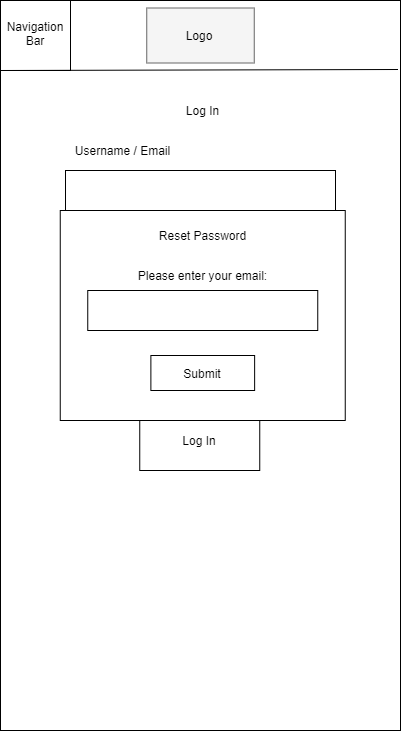

The diagram above was exported from draw.io. Its source (the exported page's mxGraphModel, read from the mxfile embedded in the PNG):
<mxGraphModel dx="3762" dy="1097" grid="1" gridSize="10" guides="1" tooltips="1" connect="1" arrows="1" fold="1" page="1" pageScale="1" pageWidth="850" pageHeight="1100" math="0" shadow="0">
  <root>
    <mxCell id="S-zmU8NnZjkkkrP7DyzU-0" />
    <mxCell id="S-zmU8NnZjkkkrP7DyzU-1" parent="S-zmU8NnZjkkkrP7DyzU-0" />
    <mxCell id="S-zmU8NnZjkkkrP7DyzU-2" value="Sign Up" style="text;html=1;align=center;verticalAlign=middle;resizable=0;points=[];autosize=1;" vertex="1" parent="S-zmU8NnZjkkkrP7DyzU-1">
      <mxGeometry x="-1310" y="455" width="60" height="20" as="geometry" />
    </mxCell>
    <mxCell id="S-zmU8NnZjkkkrP7DyzU-3" value="Forget Password" style="text;html=1;align=center;verticalAlign=middle;resizable=0;points=[];autosize=1;" vertex="1" parent="S-zmU8NnZjkkkrP7DyzU-1">
      <mxGeometry x="-1480" y="455" width="110" height="20" as="geometry" />
    </mxCell>
    <mxCell id="S-zmU8NnZjkkkrP7DyzU-4" value="" style="rounded=0;whiteSpace=wrap;html=1;" vertex="1" parent="S-zmU8NnZjkkkrP7DyzU-1">
      <mxGeometry x="-1495" y="295" width="270" height="40" as="geometry" />
    </mxCell>
    <mxCell id="S-zmU8NnZjkkkrP7DyzU-5" value="" style="rounded=0;whiteSpace=wrap;html=1;" vertex="1" parent="S-zmU8NnZjkkkrP7DyzU-1">
      <mxGeometry x="-1492.75" y="395" width="270" height="40" as="geometry" />
    </mxCell>
    <mxCell id="S-zmU8NnZjkkkrP7DyzU-6" value="Username / Email" style="text;html=1;align=center;verticalAlign=middle;resizable=0;points=[];autosize=1;" vertex="1" parent="S-zmU8NnZjkkkrP7DyzU-1">
      <mxGeometry x="-1492.75" y="265" width="110" height="20" as="geometry" />
    </mxCell>
    <mxCell id="S-zmU8NnZjkkkrP7DyzU-7" value="Password" style="text;html=1;align=center;verticalAlign=middle;resizable=0;points=[];autosize=1;" vertex="1" parent="S-zmU8NnZjkkkrP7DyzU-1">
      <mxGeometry x="-1490" y="365" width="70" height="20" as="geometry" />
    </mxCell>
    <mxCell id="S-zmU8NnZjkkkrP7DyzU-8" value="Log In" style="rounded=0;whiteSpace=wrap;html=1;" vertex="1" parent="S-zmU8NnZjkkkrP7DyzU-1">
      <mxGeometry x="-1420.75" y="535" width="120" height="60" as="geometry" />
    </mxCell>
    <mxCell id="S-zmU8NnZjkkkrP7DyzU-9" value="Log In" style="text;html=1;align=center;verticalAlign=middle;resizable=0;points=[];autosize=1;" vertex="1" parent="S-zmU8NnZjkkkrP7DyzU-1">
      <mxGeometry x="-1382.75" y="225" width="50" height="20" as="geometry" />
    </mxCell>
    <mxCell id="S-zmU8NnZjkkkrP7DyzU-10" value="" style="whiteSpace=wrap;html=1;aspect=fixed;strokeColor=#000000;" vertex="1" parent="S-zmU8NnZjkkkrP7DyzU-1">
      <mxGeometry x="-1560" y="125" width="70" height="70" as="geometry" />
    </mxCell>
    <mxCell id="S-zmU8NnZjkkkrP7DyzU-11" value="" style="rounded=0;whiteSpace=wrap;html=1;strokeColor=#666666;fillColor=#f5f5f5;gradientColor=#b3b3b3;" vertex="1" parent="S-zmU8NnZjkkkrP7DyzU-1">
      <mxGeometry x="-1411.5" y="133" width="107.5" height="55" as="geometry" />
    </mxCell>
    <mxCell id="S-zmU8NnZjkkkrP7DyzU-12" value="Logo" style="text;html=1;strokeColor=none;fillColor=none;align=center;verticalAlign=middle;whiteSpace=wrap;rounded=0;" vertex="1" parent="S-zmU8NnZjkkkrP7DyzU-1">
      <mxGeometry x="-1380.75" y="150" width="40" height="20" as="geometry" />
    </mxCell>
    <mxCell id="S-zmU8NnZjkkkrP7DyzU-13" value="" style="whiteSpace=wrap;html=1;aspect=fixed;strokeColor=#000000;" vertex="1" parent="S-zmU8NnZjkkkrP7DyzU-1">
      <mxGeometry x="-1560" y="125" width="70" height="70" as="geometry" />
    </mxCell>
    <mxCell id="S-zmU8NnZjkkkrP7DyzU-14" value="Navigation&lt;br&gt;Bar" style="text;html=1;strokeColor=none;fillColor=none;align=center;verticalAlign=middle;whiteSpace=wrap;rounded=0;" vertex="1" parent="S-zmU8NnZjkkkrP7DyzU-1">
      <mxGeometry x="-1545" y="148" width="40" height="20" as="geometry" />
    </mxCell>
    <mxCell id="S-zmU8NnZjkkkrP7DyzU-15" value="" style="endArrow=none;html=1;exitX=0;exitY=1;exitDx=0;exitDy=0;" edge="1" parent="S-zmU8NnZjkkkrP7DyzU-1" source="S-zmU8NnZjkkkrP7DyzU-13">
      <mxGeometry width="50" height="50" relative="1" as="geometry">
        <mxPoint x="-1300" y="215" as="sourcePoint" />
        <mxPoint x="-1162.5" y="194" as="targetPoint" />
        <Array as="points" />
      </mxGeometry>
    </mxCell>
    <mxCell id="S-zmU8NnZjkkkrP7DyzU-16" value="" style="rounded=0;whiteSpace=wrap;html=1;" vertex="1" parent="S-zmU8NnZjkkkrP7DyzU-1">
      <mxGeometry x="-1410.75" y="500" width="10" height="10" as="geometry" />
    </mxCell>
    <mxCell id="S-zmU8NnZjkkkrP7DyzU-17" value="Save Password" style="text;html=1;align=center;verticalAlign=middle;resizable=0;points=[];autosize=1;" vertex="1" parent="S-zmU8NnZjkkkrP7DyzU-1">
      <mxGeometry x="-1400.75" y="495" width="100" height="20" as="geometry" />
    </mxCell>
    <mxCell id="S-zmU8NnZjkkkrP7DyzU-18" value="" style="rounded=0;whiteSpace=wrap;html=1;" vertex="1" parent="S-zmU8NnZjkkkrP7DyzU-1">
      <mxGeometry x="-1560" y="120" width="400" height="730" as="geometry" />
    </mxCell>
    <mxCell id="S-zmU8NnZjkkkrP7DyzU-19" value="Sign Up" style="text;html=1;align=center;verticalAlign=middle;resizable=0;points=[];autosize=1;" vertex="1" parent="S-zmU8NnZjkkkrP7DyzU-1">
      <mxGeometry x="-1310" y="450" width="60" height="20" as="geometry" />
    </mxCell>
    <mxCell id="S-zmU8NnZjkkkrP7DyzU-20" value="Forget Password" style="text;html=1;align=center;verticalAlign=middle;resizable=0;points=[];autosize=1;" vertex="1" parent="S-zmU8NnZjkkkrP7DyzU-1">
      <mxGeometry x="-1480" y="450" width="110" height="20" as="geometry" />
    </mxCell>
    <mxCell id="S-zmU8NnZjkkkrP7DyzU-21" value="" style="rounded=0;whiteSpace=wrap;html=1;" vertex="1" parent="S-zmU8NnZjkkkrP7DyzU-1">
      <mxGeometry x="-1495" y="290" width="270" height="40" as="geometry" />
    </mxCell>
    <mxCell id="S-zmU8NnZjkkkrP7DyzU-22" value="" style="rounded=0;whiteSpace=wrap;html=1;" vertex="1" parent="S-zmU8NnZjkkkrP7DyzU-1">
      <mxGeometry x="-1492.75" y="390" width="270" height="40" as="geometry" />
    </mxCell>
    <mxCell id="S-zmU8NnZjkkkrP7DyzU-23" value="Username / Email" style="text;html=1;align=center;verticalAlign=middle;resizable=0;points=[];autosize=1;" vertex="1" parent="S-zmU8NnZjkkkrP7DyzU-1">
      <mxGeometry x="-1492.75" y="260" width="110" height="20" as="geometry" />
    </mxCell>
    <mxCell id="S-zmU8NnZjkkkrP7DyzU-24" value="Password" style="text;html=1;align=center;verticalAlign=middle;resizable=0;points=[];autosize=1;" vertex="1" parent="S-zmU8NnZjkkkrP7DyzU-1">
      <mxGeometry x="-1490" y="360" width="70" height="20" as="geometry" />
    </mxCell>
    <mxCell id="S-zmU8NnZjkkkrP7DyzU-25" value="Log In" style="rounded=0;whiteSpace=wrap;html=1;" vertex="1" parent="S-zmU8NnZjkkkrP7DyzU-1">
      <mxGeometry x="-1420.75" y="530" width="120" height="60" as="geometry" />
    </mxCell>
    <mxCell id="S-zmU8NnZjkkkrP7DyzU-26" value="Log In" style="text;html=1;align=center;verticalAlign=middle;resizable=0;points=[];autosize=1;" vertex="1" parent="S-zmU8NnZjkkkrP7DyzU-1">
      <mxGeometry x="-1382.75" y="220" width="50" height="20" as="geometry" />
    </mxCell>
    <mxCell id="S-zmU8NnZjkkkrP7DyzU-27" value="" style="whiteSpace=wrap;html=1;aspect=fixed;strokeColor=#000000;" vertex="1" parent="S-zmU8NnZjkkkrP7DyzU-1">
      <mxGeometry x="-1560" y="120" width="70" height="70" as="geometry" />
    </mxCell>
    <mxCell id="S-zmU8NnZjkkkrP7DyzU-28" value="" style="whiteSpace=wrap;html=1;aspect=fixed;strokeColor=#000000;" vertex="1" parent="S-zmU8NnZjkkkrP7DyzU-1">
      <mxGeometry x="-1560" y="120" width="70" height="70" as="geometry" />
    </mxCell>
    <mxCell id="S-zmU8NnZjkkkrP7DyzU-29" value="Navigation&lt;br&gt;Bar" style="text;html=1;strokeColor=none;fillColor=none;align=center;verticalAlign=middle;whiteSpace=wrap;rounded=0;" vertex="1" parent="S-zmU8NnZjkkkrP7DyzU-1">
      <mxGeometry x="-1545" y="143" width="40" height="20" as="geometry" />
    </mxCell>
    <mxCell id="S-zmU8NnZjkkkrP7DyzU-30" value="" style="endArrow=none;html=1;exitX=0;exitY=1;exitDx=0;exitDy=0;" edge="1" parent="S-zmU8NnZjkkkrP7DyzU-1" source="S-zmU8NnZjkkkrP7DyzU-28">
      <mxGeometry width="50" height="50" relative="1" as="geometry">
        <mxPoint x="-1300" y="210" as="sourcePoint" />
        <mxPoint x="-1162.5" y="189" as="targetPoint" />
        <Array as="points" />
      </mxGeometry>
    </mxCell>
    <mxCell id="S-zmU8NnZjkkkrP7DyzU-31" value="" style="rounded=0;whiteSpace=wrap;html=1;" vertex="1" parent="S-zmU8NnZjkkkrP7DyzU-1">
      <mxGeometry x="-1410.75" y="495" width="10" height="10" as="geometry" />
    </mxCell>
    <mxCell id="S-zmU8NnZjkkkrP7DyzU-32" value="Save Password" style="text;html=1;align=center;verticalAlign=middle;resizable=0;points=[];autosize=1;" vertex="1" parent="S-zmU8NnZjkkkrP7DyzU-1">
      <mxGeometry x="-1400.75" y="490" width="100" height="20" as="geometry" />
    </mxCell>
    <mxCell id="S-zmU8NnZjkkkrP7DyzU-33" value="" style="rounded=0;whiteSpace=wrap;html=1;strokeColor=#666666;fillColor=#f5f5f5;fontColor=#333333;" vertex="1" parent="S-zmU8NnZjkkkrP7DyzU-1">
      <mxGeometry x="-1413.75" y="127.5" width="107.5" height="55" as="geometry" />
    </mxCell>
    <mxCell id="S-zmU8NnZjkkkrP7DyzU-34" value="Logo" style="text;html=1;strokeColor=none;fillColor=none;align=center;verticalAlign=middle;whiteSpace=wrap;rounded=0;" vertex="1" parent="S-zmU8NnZjkkkrP7DyzU-1">
      <mxGeometry x="-1380.75" y="145" width="40" height="20" as="geometry" />
    </mxCell>
    <mxCell id="S-zmU8NnZjkkkrP7DyzU-35" value="" style="rounded=0;whiteSpace=wrap;html=1;" vertex="1" parent="S-zmU8NnZjkkkrP7DyzU-1">
      <mxGeometry x="-1500.25" y="330" width="285" height="210" as="geometry" />
    </mxCell>
    <mxCell id="S-zmU8NnZjkkkrP7DyzU-36" value="" style="rounded=0;whiteSpace=wrap;html=1;" vertex="1" parent="S-zmU8NnZjkkkrP7DyzU-1">
      <mxGeometry x="-1472.75" y="410" width="230" height="40" as="geometry" />
    </mxCell>
    <mxCell id="S-zmU8NnZjkkkrP7DyzU-37" value="Please enter your email:" style="text;html=1;align=center;verticalAlign=middle;resizable=0;points=[];autosize=1;" vertex="1" parent="S-zmU8NnZjkkkrP7DyzU-1">
      <mxGeometry x="-1427.74" y="385" width="140" height="20" as="geometry" />
    </mxCell>
    <mxCell id="S-zmU8NnZjkkkrP7DyzU-38" value="Submit" style="rounded=0;whiteSpace=wrap;html=1;" vertex="1" parent="S-zmU8NnZjkkkrP7DyzU-1">
      <mxGeometry x="-1409.62" y="475" width="103.75" height="35" as="geometry" />
    </mxCell>
    <mxCell id="S-zmU8NnZjkkkrP7DyzU-39" value="Reset Password" style="text;html=1;align=center;verticalAlign=middle;resizable=0;points=[];autosize=1;" vertex="1" parent="S-zmU8NnZjkkkrP7DyzU-1">
      <mxGeometry x="-1407.74" y="345" width="100" height="20" as="geometry" />
    </mxCell>
  </root>
</mxGraphModel>